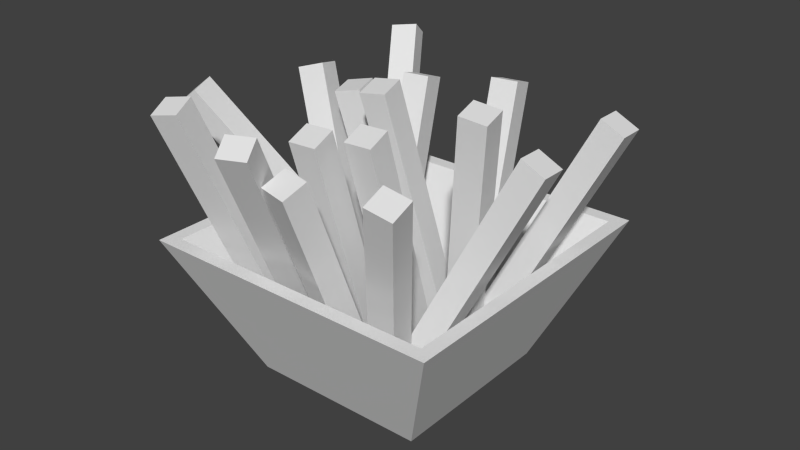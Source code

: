 # Source: Fries.blend  (saved by Blender 2.72.0; exported with 4.5.12 LTS)
import bpy
from mathutils import Matrix  # noqa: F401  (used for matrix-valued properties, if any)

bpy.ops.wm.read_factory_settings(use_empty=True)
scene = bpy.context.scene
scene.name = 'Scene'

# ---- collections
col_collection_1 = bpy.data.collections.new('Collection 1'); scene.collection.children.link(col_collection_1)

# ---- materials (node trees are filled in below, after node groups)
mat_bowl = bpy.data.materials.new('Bowl')
mat_bowl.alpha_threshold = 0.0
mat_bowl.use_transparent_shadow = False
mat_bowl.roughness = 0.5
mat_bowl.line_color = (0.0, 0.0, 0.0, 1.0)
mat_fries = bpy.data.materials.new('Fries')
mat_fries.alpha_threshold = 0.0
mat_fries.use_transparent_shadow = False
mat_fries.roughness = 0.5

# ---- material node trees

# ---- world
world_world = bpy.data.worlds.new('World'); scene.world = world_world
world_world.color = (0.05088, 0.05088, 0.05088)
world_world.use_sun_shadow = False
world_world.sun_shadow_jitter_overblur = 0.0
world_world.cycles.sampling_method = 'MANUAL'
world_world.cycles.sample_map_resolution = 256

# ---- meshes
me_cube = bpy.data.meshes.new('Cube')
me_cube.from_pydata([(0.2208, 0.4658, -0.279), (0.2088, 0.4512, -0.3193), (0.1625, 0.46, -0.3087), (0.1745, 0.4747, -0.2684), (0.1755, 0.01383, -0.1008), (0.1634, -0.000844, -0.1411), (0.1171, 0.008003, -0.1304), (0.1291, 0.02268, -0.09014), (-0.1627, -0.05533, 0.1627), (-0.1627, -0.05533, -0.1627), (0.1627, -0.05533, -0.1627), (0.1627, -0.05533, 0.1627), (-0.2776, 0.2034, 0.2776), (-0.2776, 0.2034, -0.2776), (0.2776, 0.2034, -0.2776), (0.2776, 0.2034, 0.2776), (-0.1362, -0.04699, 0.1362), (-0.1362, -0.04699, -0.1362), (0.1362, -0.04699, -0.1362), (0.1362, -0.04699, 0.1362), (-0.2523, 0.2034, 0.2523), (-0.2523, 0.2034, -0.2523), (0.2523, 0.2034, -0.2523), (0.2523, 0.2034, 0.2523), (-0.008978, 0.4087, -0.2596), (-0.001728, 0.3908, -0.3018), (-0.04956, 0.3853, -0.3077), (-0.05681, 0.4031, -0.2654), (0.01744, -0.005817, -0.08), (0.02469, -0.02366, -0.1223), (-0.02313, -0.02925, -0.1281), (-0.03038, -0.0114, -0.08585), (0.108, -0.009146, 0.04186), (0.1154, -0.02392, 0.08609), (0.06739, -0.02359, 0.0942), (0.06002, -0.008819, 0.04997), (0.1334, 0.403, 0.1753), (0.1408, 0.3882, 0.2195), (0.09273, 0.3886, 0.2276), (0.08536, 0.4033, 0.1834), (-0.06422, -0.02691, 0.05357), (-0.05686, -0.04167, 0.09776), (-0.1049, -0.04134, 0.1059), (-0.1122, -0.02659, 0.06168), (-0.03641, 0.4255, 0.2), (-0.02905, 0.4107, 0.2442), (-0.07707, 0.4111, 0.2523), (-0.08443, 0.4258, 0.2081), (0.09553, -0.02238, 0.02681), (0.1059, -0.04794, 0.05958), (0.06161, -0.04182, 0.07832), (0.05127, -0.01627, 0.04555), (0.2808, 0.426, 0.3181), (0.2911, 0.4004, 0.3508), (0.2469, 0.4065, 0.3696), (0.2365, 0.4321, 0.3368), (-0.007281, -0.04533, 0.07451), (0.0004957, -0.03484, 0.1202), (-0.04538, -0.02895, 0.1267), (-0.05316, -0.03944, 0.08096), (0.03917, 0.4495, -0.04691), (0.04695, 0.46, -0.001193), (0.001075, 0.4659, 0.005259), (-0.006703, 0.4554, -0.04046), (-0.04863, -0.02818, -0.1302), (-0.04659, -0.01205, -0.08588), (-0.09335, -0.02346, -0.07958), (-0.09538, -0.03959, -0.1239), (-0.1755, 0.4076, -0.283), (-0.1735, 0.4237, -0.2386), (-0.2202, 0.4123, -0.2323), (-0.2223, 0.3962, -0.2767), (-0.03845, -0.02691, 0.05528), (-0.04307, -0.04167, 0.01072), (0.005366, -0.04134, 0.005591), (0.009984, -0.02659, 0.05015), (-0.05716, 0.4255, -0.09259), (-0.06178, 0.4107, -0.1371), (-0.01334, 0.4111, -0.1423), (-0.008728, 0.4258, -0.09771), (0.02598, -0.02691, 0.004505), (0.02136, -0.04167, -0.04005), (0.0698, -0.04134, -0.04518), (0.07442, -0.02659, -0.0006222), (0.00727, 0.4255, -0.1434), (0.002653, 0.4107, -0.1879), (0.05109, 0.4111, -0.193), (0.0557, 0.4258, -0.1485), (0.1062, -0.01866, -0.03632), (0.09189, -0.04058, -0.07021), (0.1366, -0.04086, -0.08893), (0.1509, -0.01894, -0.05504), (-0.003054, 0.4675, -0.3045), (-0.01738, 0.4456, -0.3384), (0.02731, 0.4453, -0.3571), (0.04164, 0.4672, -0.3232), (-0.102, -0.03509, -0.1177), (-0.0613, -0.01478, -0.1189), (-0.05867, -0.01721, -0.07037), (-0.09938, -0.03752, -0.06918), (-0.3292, 0.4224, -0.08254), (-0.2885, 0.4427, -0.08373), (-0.2859, 0.4403, -0.03519), (-0.3266, 0.42, -0.03401), (-0.1214, -0.02611, 0.05966), (-0.0807, -0.005803, 0.05848), (-0.07808, -0.008231, 0.107), (-0.1188, -0.02854, 0.1082), (-0.3486, 0.4314, 0.09484), (-0.3079, 0.4517, 0.09365), (-0.3053, 0.4493, 0.1422), (-0.346, 0.429, 0.1434), (-0.1309, 0.0107, 0.02783), (-0.08366, 0.01757, 0.02005), (-0.07735, 0.02709, 0.06677), (-0.1246, 0.02022, 0.07455), (-0.2094, 0.4591, -0.05295), (-0.1621, 0.466, -0.06073), (-0.1558, 0.4755, -0.01401), (-0.2031, 0.4686, -0.006227), (-0.01538, -0.01077, 0.0718), (-0.02862, -0.0194, 0.02625), (0.00389, -0.04586, 0.02182), (0.01713, -0.03723, 0.06736), (0.3187, 0.43, -0.1088), (0.3054, 0.4214, -0.1544), (0.338, 0.3949, -0.1588), (0.3512, 0.4036, -0.1132), (0.03334, -0.02429, 0.1434), (0.02103, -0.02942, 0.09672), (0.06664, -0.03964, 0.08581), (0.07895, -0.0345, 0.1325), (0.1166, 0.4238, 0.07207), (0.1043, 0.4187, 0.02541), (0.1499, 0.4084, 0.0145), (0.1622, 0.4136, 0.06116), (0.09809, -0.03637, -0.02503), (0.1106, -0.0476, 0.01975), (0.06762, -0.03445, 0.03507), (0.05509, -0.02321, -0.009714), (0.2617, 0.4186, 0.04338), (0.2742, 0.4074, 0.08817), (0.2312, 0.4205, 0.1035), (0.2187, 0.4318, 0.0587)], [], [(4, 5, 1, 0), (5, 6, 2, 1), (6, 7, 3, 2), (7, 4, 0, 3), (0, 1, 2, 3), (7, 6, 5, 4), (8, 9, 10, 11), (8, 12, 13, 9), (9, 13, 14, 10), (10, 14, 15, 11), (12, 8, 11, 15), (16, 19, 18, 17), (16, 17, 21, 20), (17, 18, 22, 21), (18, 19, 23, 22), (20, 23, 19, 16), (14, 22, 23, 15), (13, 21, 22, 14), (15, 23, 20, 12), (12, 20, 21, 13), (28, 29, 25, 24), (29, 30, 26, 25), (30, 31, 27, 26), (31, 28, 24, 27), (24, 25, 26, 27), (31, 30, 29, 28), (36, 37, 33, 32), (37, 38, 34, 33), (38, 39, 35, 34), (39, 36, 32, 35), (32, 33, 34, 35), (39, 38, 37, 36), (44, 45, 41, 40), (45, 46, 42, 41), (46, 47, 43, 42), (47, 44, 40, 43), (40, 41, 42, 43), (47, 46, 45, 44), (52, 53, 49, 48), (53, 54, 50, 49), (54, 55, 51, 50), (55, 52, 48, 51), (48, 49, 50, 51), (55, 54, 53, 52), (60, 61, 57, 56), (61, 62, 58, 57), (62, 63, 59, 58), (63, 60, 56, 59), (56, 57, 58, 59), (63, 62, 61, 60), (68, 69, 65, 64), (69, 70, 66, 65), (70, 71, 67, 66), (71, 68, 64, 67), (64, 65, 66, 67), (71, 70, 69, 68), (76, 77, 73, 72), (77, 78, 74, 73), (78, 79, 75, 74), (79, 76, 72, 75), (72, 73, 74, 75), (79, 78, 77, 76), (84, 85, 81, 80), (85, 86, 82, 81), (86, 87, 83, 82), (87, 84, 80, 83), (80, 81, 82, 83), (87, 86, 85, 84), (92, 93, 89, 88), (93, 94, 90, 89), (94, 95, 91, 90), (95, 92, 88, 91), (88, 89, 90, 91), (95, 94, 93, 92), (100, 101, 97, 96), (101, 102, 98, 97), (102, 103, 99, 98), (103, 100, 96, 99), (96, 97, 98, 99), (103, 102, 101, 100), (108, 109, 105, 104), (109, 110, 106, 105), (110, 111, 107, 106), (111, 108, 104, 107), (104, 105, 106, 107), (111, 110, 109, 108), (116, 117, 113, 112), (117, 118, 114, 113), (118, 119, 115, 114), (119, 116, 112, 115), (112, 113, 114, 115), (119, 118, 117, 116), (124, 125, 121, 120), (125, 126, 122, 121), (126, 127, 123, 122), (127, 124, 120, 123), (120, 121, 122, 123), (127, 126, 125, 124), (132, 133, 129, 128), (133, 134, 130, 129), (134, 135, 131, 130), (135, 132, 128, 131), (128, 129, 130, 131), (135, 134, 133, 132), (140, 141, 137, 136), (141, 142, 138, 137), (142, 143, 139, 138), (143, 140, 136, 139), (136, 137, 138, 139), (143, 142, 141, 140)])
me_cube.polygons.foreach_set('material_index', [1, 1, 1, 1, 1, 1, 0, 0, 0, 0, 0, 0, 0, 0, 0, 0, 0, 0, 0, 0, 1, 1, 1, 1, 1, 1, 1, 1, 1, 1, 1, 1, 1, 1, 1, 1, 1, 1, 1, 1, 1, 1, 1, 1, 1, 1, 1, 1, 1, 1, 1, 1, 1, 1, 1, 1, 1, 1, 1, 1, 1, 1, 1, 1, 1, 1, 1, 1, 1, 1, 1, 1, 1, 1, 1, 1, 1, 1, 1, 1, 1, 1, 1, 1, 1, 1, 1, 1, 1, 1, 1, 1, 1, 1, 1, 1, 1, 1, 1, 1, 1, 1, 1, 1, 1, 1, 1, 1, 1, 1])
me_cube.materials.append(mat_bowl)
me_cube.materials.append(mat_fries)
me_cube.use_remesh_preserve_volume = False
me_cube.use_remesh_preserve_attributes = False
me_cube.use_mirror_vertex_groups = False
me_cube.update()

# ---- objects
ob_fries = bpy.data.objects.new('Fries', me_cube)

# ---- transforms, parenting, visibility, modifiers, constraints
ob_fries.location = (0.0, 0.0, 0.0)
ob_fries.rotation_euler = (1.571, -0.0, -3.142)
ob_fries.lock_rotations_4d = False
ob_fries.empty_display_type = 'ARROWS'
ob_fries.lineart.crease_threshold = 0.0

# ---- collection membership
col_collection_1.objects.link(ob_fries)

# ---- scene / render settings (as saved in the file)
scene.frame_start = 1; scene.frame_end = 250; scene.frame_set(8)
scene.render.engine = 'BLENDER_EEVEE_NEXT'
scene.render.resolution_percentage = 50
scene.render.dither_intensity = 0.0
scene.cycles.use_denoising = False
scene.cycles.samples = 10
scene.cycles.sampling_pattern = 'TABULATED_SOBOL'
scene.cycles.light_sampling_threshold = 0.0
scene.cycles.use_adaptive_sampling = False
scene.cycles.use_light_tree = False
scene.cycles.blur_glossy = 0.0
scene.cycles.pixel_filter_type = 'GAUSSIAN'
scene.cycles.sample_clamp_indirect = 0.0
scene.view_settings.view_transform = 'Standard'
bpy.context.view_layer.update()

# ---- added for rendering (the .blend has no active camera and no usable light): camera, sun
cam_auto = bpy.data.cameras.new('AutoCamera')
cam_auto.lens = 50.0
cam_auto.sensor_width = 36.0
cam_auto.clip_end = 1000.0
ob_auto_camera = bpy.data.objects.new('AutoCamera', cam_auto)
scene.collection.objects.link(ob_auto_camera)
ob_auto_camera.location = (1.05344, -1.25944, 1.05388)
ob_auto_camera.rotation_euler = (1.09748, -7.21219e-08, 0.694738)
scene.camera = ob_auto_camera
light_auto_sun = bpy.data.lights.new('AutoSun', 'SUN')
light_auto_sun.energy = 3.0
light_auto_sun.angle = 0.0523599
ob_auto_sun = bpy.data.objects.new('AutoSun', light_auto_sun)
scene.collection.objects.link(ob_auto_sun)
ob_auto_sun.rotation_euler = (0.872665, 0.174533, 0.523599)
bpy.context.view_layer.update()
